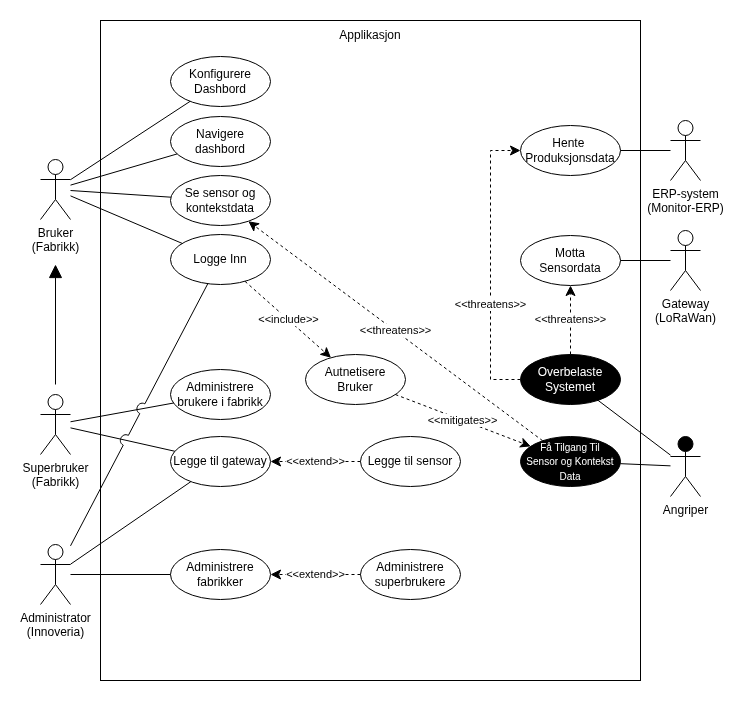

The diagram above was exported from draw.io. Its source (the exported page's mxGraphModel, read from the mxfile embedded in the PNG):
<mxGraphModel dx="1426" dy="1865" grid="1" gridSize="10" guides="1" tooltips="1" connect="1" arrows="1" fold="1" page="1" pageScale="1" pageWidth="850" pageHeight="1100" math="0" shadow="0">
  <root>
    <mxCell id="0" />
    <mxCell id="1" parent="0" />
    <mxCell id="W7mkaVwA6IF4YHohAmhm-8" parent="1" style="shape=umlActor;verticalLabelPosition=bottom;verticalAlign=top;html=1;outlineConnect=0;" value="Bruker&lt;br&gt;(Fabrikk)" vertex="1">
      <mxGeometry height="60" width="30" x="60" y="115" as="geometry" />
    </mxCell>
    <mxCell id="W7mkaVwA6IF4YHohAmhm-19" parent="1" style="shape=umlActor;verticalLabelPosition=bottom;verticalAlign=top;html=1;outlineConnect=0;" value="ERP-system&lt;br&gt;(Monitor-ERP)" vertex="1">
      <mxGeometry height="60" width="30" x="690" y="76" as="geometry" />
    </mxCell>
    <mxCell id="W7mkaVwA6IF4YHohAmhm-35" parent="1" style="shape=umlActor;verticalLabelPosition=bottom;verticalAlign=top;html=1;outlineConnect=0;fillStyle=solid;fillColor=light-dark(#000000,#000000);" value="Angriper" vertex="1">
      <mxGeometry height="60" width="30" x="690" y="392" as="geometry" />
    </mxCell>
    <mxCell id="W7mkaVwA6IF4YHohAmhm-43" parent="1" style="shape=umlActor;verticalLabelPosition=bottom;verticalAlign=top;html=1;outlineConnect=0;" value="Administrator&lt;br&gt;(Innoveria)" vertex="1">
      <mxGeometry height="60" width="30" x="60" y="500" as="geometry" />
    </mxCell>
    <mxCell id="W7mkaVwA6IF4YHohAmhm-45" parent="1" style="shape=umlActor;verticalLabelPosition=bottom;verticalAlign=top;html=1;outlineConnect=0;" value="Superbruker&lt;br&gt;(Fabrikk)" vertex="1">
      <mxGeometry height="60" width="30" x="60" y="350" as="geometry" />
    </mxCell>
    <mxCell id="W7mkaVwA6IF4YHohAmhm-48" parent="1" style="shape=umlActor;verticalLabelPosition=bottom;verticalAlign=top;html=1;outlineConnect=0;" value="Gateway&lt;br&gt;(LoRaWan)" vertex="1">
      <mxGeometry height="60" width="30" x="690" y="186" as="geometry" />
    </mxCell>
    <mxCell id="W7mkaVwA6IF4YHohAmhm-49" parent="1" style="ellipse;whiteSpace=wrap;html=1;" value="Se sensor og kontekstdata" vertex="1">
      <mxGeometry height="50" width="100" x="190" y="131" as="geometry" />
    </mxCell>
    <mxCell id="W7mkaVwA6IF4YHohAmhm-51" parent="1" style="ellipse;whiteSpace=wrap;html=1;" value="Administrere brukere i fabrikk" vertex="1">
      <mxGeometry height="50" width="100" x="190" y="325" as="geometry" />
    </mxCell>
    <mxCell id="W7mkaVwA6IF4YHohAmhm-52" parent="1" style="ellipse;whiteSpace=wrap;html=1;" value="Legge til gateway" vertex="1">
      <mxGeometry height="50" width="100" x="190" y="392" as="geometry" />
    </mxCell>
    <mxCell id="W7mkaVwA6IF4YHohAmhm-53" parent="1" style="ellipse;whiteSpace=wrap;html=1;" value="Legge til sensor" vertex="1">
      <mxGeometry height="50" width="100" x="380" y="392" as="geometry" />
    </mxCell>
    <mxCell id="W7mkaVwA6IF4YHohAmhm-54" parent="1" style="ellipse;whiteSpace=wrap;html=1;" value="Administrere fabrikker" vertex="1">
      <mxGeometry height="50" width="100" x="190" y="505" as="geometry" />
    </mxCell>
    <mxCell id="W7mkaVwA6IF4YHohAmhm-55" parent="1" style="ellipse;whiteSpace=wrap;html=1;" value="Administrere superbrukere" vertex="1">
      <mxGeometry height="50" width="100" x="380" y="505" as="geometry" />
    </mxCell>
    <mxCell id="W7mkaVwA6IF4YHohAmhm-57" parent="1" style="ellipse;whiteSpace=wrap;html=1;" value="Motta&lt;br&gt;Sensordata" vertex="1">
      <mxGeometry height="50" width="100" x="540" y="191" as="geometry" />
    </mxCell>
    <mxCell id="W7mkaVwA6IF4YHohAmhm-58" parent="1" style="ellipse;whiteSpace=wrap;html=1;" value="Hente&amp;nbsp;&lt;br&gt;Produksjonsdata" vertex="1">
      <mxGeometry height="50" width="100" x="540" y="81" as="geometry" />
    </mxCell>
    <mxCell id="W7mkaVwA6IF4YHohAmhm-59" parent="1" style="ellipse;whiteSpace=wrap;html=1;" value="Navigere dashbord" vertex="1">
      <mxGeometry height="50" width="100" x="190" y="72" as="geometry" />
    </mxCell>
    <mxCell id="W7mkaVwA6IF4YHohAmhm-71" parent="1" style="ellipse;whiteSpace=wrap;html=1;" value="Logge Inn" vertex="1">
      <mxGeometry height="50" width="100" x="190" y="190" as="geometry" />
    </mxCell>
    <mxCell id="W7mkaVwA6IF4YHohAmhm-74" edge="1" parent="1" source="W7mkaVwA6IF4YHohAmhm-45" style="endArrow=none;html=1;rounded=0;" target="W7mkaVwA6IF4YHohAmhm-51" value="">
      <mxGeometry height="50" relative="1" width="50" as="geometry">
        <mxPoint x="310" y="420" as="sourcePoint" />
        <mxPoint x="360" y="370" as="targetPoint" />
      </mxGeometry>
    </mxCell>
    <mxCell id="W7mkaVwA6IF4YHohAmhm-75" edge="1" parent="1" source="W7mkaVwA6IF4YHohAmhm-45" style="endArrow=none;html=1;rounded=0;" target="W7mkaVwA6IF4YHohAmhm-52" value="">
      <mxGeometry height="50" relative="1" width="50" as="geometry">
        <mxPoint x="310" y="420" as="sourcePoint" />
        <mxPoint x="360" y="370" as="targetPoint" />
      </mxGeometry>
    </mxCell>
    <mxCell id="W7mkaVwA6IF4YHohAmhm-77" edge="1" parent="1" source="W7mkaVwA6IF4YHohAmhm-59" style="endArrow=none;html=1;rounded=0;" target="W7mkaVwA6IF4YHohAmhm-8" value="">
      <mxGeometry height="50" relative="1" width="50" as="geometry">
        <mxPoint x="310" y="420" as="sourcePoint" />
        <mxPoint x="360" y="370" as="targetPoint" />
      </mxGeometry>
    </mxCell>
    <mxCell id="W7mkaVwA6IF4YHohAmhm-78" edge="1" parent="1" source="W7mkaVwA6IF4YHohAmhm-71" style="endArrow=none;html=1;rounded=0;" target="W7mkaVwA6IF4YHohAmhm-8" value="">
      <mxGeometry height="50" relative="1" width="50" as="geometry">
        <mxPoint x="310" y="420" as="sourcePoint" />
        <mxPoint x="360" y="370" as="targetPoint" />
      </mxGeometry>
    </mxCell>
    <mxCell id="W7mkaVwA6IF4YHohAmhm-79" edge="1" parent="1" source="W7mkaVwA6IF4YHohAmhm-54" style="endArrow=none;html=1;rounded=0;" target="W7mkaVwA6IF4YHohAmhm-43" value="">
      <mxGeometry height="50" relative="1" width="50" as="geometry">
        <mxPoint x="310" y="320" as="sourcePoint" />
        <mxPoint x="360" y="270" as="targetPoint" />
      </mxGeometry>
    </mxCell>
    <mxCell id="W7mkaVwA6IF4YHohAmhm-82" edge="1" parent="1" style="endArrow=block;html=1;rounded=0;endFill=1;startSize=10;endSize=11;" value="">
      <mxGeometry height="50" relative="1" width="50" as="geometry">
        <mxPoint x="75" y="340" as="sourcePoint" />
        <mxPoint x="75" y="220" as="targetPoint" />
      </mxGeometry>
    </mxCell>
    <mxCell id="W7mkaVwA6IF4YHohAmhm-88" edge="1" parent="1" source="W7mkaVwA6IF4YHohAmhm-58" style="endArrow=none;html=1;rounded=0;" target="W7mkaVwA6IF4YHohAmhm-19" value="">
      <mxGeometry height="50" relative="1" width="50" as="geometry">
        <mxPoint x="600" y="31" as="sourcePoint" />
        <mxPoint x="500" y="31" as="targetPoint" />
      </mxGeometry>
    </mxCell>
    <mxCell id="W7mkaVwA6IF4YHohAmhm-89" edge="1" parent="1" source="W7mkaVwA6IF4YHohAmhm-48" style="endArrow=none;html=1;rounded=0;" target="W7mkaVwA6IF4YHohAmhm-57" value="">
      <mxGeometry height="50" relative="1" width="50" as="geometry">
        <mxPoint x="710" y="196" as="sourcePoint" />
        <mxPoint x="610" y="196" as="targetPoint" />
      </mxGeometry>
    </mxCell>
    <mxCell id="W7mkaVwA6IF4YHohAmhm-97" parent="1" style="ellipse;whiteSpace=wrap;html=1;" value="Autnetisere&lt;br&gt;Bruker" vertex="1">
      <mxGeometry height="50" width="100" x="325" y="310" as="geometry" />
    </mxCell>
    <mxCell id="W7mkaVwA6IF4YHohAmhm-106" edge="1" parent="1" source="W7mkaVwA6IF4YHohAmhm-71" style="endArrow=none;html=1;rounded=0;shadow=0;jumpStyle=arc;jumpSize=11;" target="W7mkaVwA6IF4YHohAmhm-43" value="">
      <mxGeometry height="50" relative="1" width="50" as="geometry">
        <mxPoint x="250" y="470" as="sourcePoint" />
        <mxPoint x="140" y="470" as="targetPoint" />
      </mxGeometry>
    </mxCell>
    <mxCell id="W7mkaVwA6IF4YHohAmhm-108" parent="1" style="ellipse;whiteSpace=wrap;html=1;" value="Konfigurere&lt;br&gt;Dashbord" vertex="1">
      <mxGeometry height="50" width="100" x="190" y="12" as="geometry" />
    </mxCell>
    <mxCell id="W7mkaVwA6IF4YHohAmhm-109" edge="1" parent="1" source="W7mkaVwA6IF4YHohAmhm-52" style="endArrow=none;html=1;rounded=0;" target="W7mkaVwA6IF4YHohAmhm-43" value="">
      <mxGeometry height="50" relative="1" width="50" as="geometry">
        <mxPoint x="260" y="500" as="sourcePoint" />
        <mxPoint x="150" y="500" as="targetPoint" />
      </mxGeometry>
    </mxCell>
    <mxCell id="W7mkaVwA6IF4YHohAmhm-125" edge="1" parent="1" source="W7mkaVwA6IF4YHohAmhm-108" style="endArrow=none;html=1;rounded=0;" target="W7mkaVwA6IF4YHohAmhm-8" value="">
      <mxGeometry height="50" relative="1" width="50" as="geometry">
        <mxPoint x="230" y="100" as="sourcePoint" />
        <mxPoint x="130" y="100" as="targetPoint" />
      </mxGeometry>
    </mxCell>
    <mxCell id="W7mkaVwA6IF4YHohAmhm-133" edge="1" parent="1" source="W7mkaVwA6IF4YHohAmhm-49" style="endArrow=none;html=1;rounded=0;" target="W7mkaVwA6IF4YHohAmhm-8" value="">
      <mxGeometry height="50" relative="1" width="50" as="geometry">
        <mxPoint x="257" y="140" as="sourcePoint" />
        <mxPoint x="150" y="171" as="targetPoint" />
      </mxGeometry>
    </mxCell>
    <mxCell id="W7mkaVwA6IF4YHohAmhm-134" parent="1" style="ellipse;whiteSpace=wrap;html=1;fillStyle=solid;fillColor=light-dark(#000000,#000000);fontColor=light-dark(#FFFFFF,#FFFFFF);" value="&lt;font style=&quot;font-size: 10px;&quot;&gt;Få Tilgang Til&lt;br&gt;Sensor og Kontekst Data&lt;/font&gt;" vertex="1">
      <mxGeometry height="50" width="100" x="540" y="392" as="geometry" />
    </mxCell>
    <mxCell id="W7mkaVwA6IF4YHohAmhm-138" edge="1" parent="1" source="W7mkaVwA6IF4YHohAmhm-71" style="endArrow=classic;endSize=8;dashed=1;html=1;rounded=0;endFill=1;" target="W7mkaVwA6IF4YHohAmhm-97" value="&amp;lt;&amp;lt;include&amp;gt;&amp;gt;">
      <mxGeometry relative="1" width="160" as="geometry">
        <mxPoint x="320" y="290" as="sourcePoint" />
        <mxPoint x="480" y="290" as="targetPoint" />
      </mxGeometry>
    </mxCell>
    <mxCell id="W7mkaVwA6IF4YHohAmhm-139" edge="1" parent="1" source="W7mkaVwA6IF4YHohAmhm-53" style="endArrow=classic;endSize=8;dashed=1;html=1;rounded=0;endFill=1;" target="W7mkaVwA6IF4YHohAmhm-52" value="&amp;lt;&amp;lt;extend&amp;gt;&amp;gt;">
      <mxGeometry relative="1" width="160" as="geometry">
        <mxPoint x="320" y="380" as="sourcePoint" />
        <mxPoint x="406" y="456" as="targetPoint" />
      </mxGeometry>
    </mxCell>
    <mxCell id="W7mkaVwA6IF4YHohAmhm-140" edge="1" parent="1" source="W7mkaVwA6IF4YHohAmhm-55" style="endArrow=classic;endSize=8;dashed=1;html=1;rounded=0;endFill=1;" target="W7mkaVwA6IF4YHohAmhm-54" value="&amp;lt;&amp;lt;extend&amp;gt;&amp;gt;">
      <mxGeometry relative="1" width="160" as="geometry">
        <mxPoint x="410" y="520" as="sourcePoint" />
        <mxPoint x="320" y="520" as="targetPoint" />
      </mxGeometry>
    </mxCell>
    <mxCell id="W7mkaVwA6IF4YHohAmhm-141" edge="1" parent="1" source="W7mkaVwA6IF4YHohAmhm-134" style="endArrow=classic;endSize=8;dashed=1;html=1;rounded=0;endFill=1;" target="W7mkaVwA6IF4YHohAmhm-49" value="&amp;lt;&amp;lt;threatens&amp;gt;&amp;gt;">
      <mxGeometry relative="1" width="160" as="geometry">
        <mxPoint x="430" y="240" as="sourcePoint" />
        <mxPoint x="516" y="316" as="targetPoint" />
      </mxGeometry>
    </mxCell>
    <mxCell id="W7mkaVwA6IF4YHohAmhm-142" edge="1" parent="1" source="W7mkaVwA6IF4YHohAmhm-35" style="endArrow=none;html=1;rounded=0;" target="W7mkaVwA6IF4YHohAmhm-134" value="">
      <mxGeometry height="50" relative="1" width="50" as="geometry">
        <mxPoint x="720" y="390" as="sourcePoint" />
        <mxPoint x="660" y="390" as="targetPoint" />
      </mxGeometry>
    </mxCell>
    <mxCell id="W7mkaVwA6IF4YHohAmhm-144" edge="1" parent="1" source="W7mkaVwA6IF4YHohAmhm-97" style="endArrow=classic;endSize=8;dashed=1;html=1;rounded=0;endFill=1;" target="W7mkaVwA6IF4YHohAmhm-134" value="&amp;lt;&amp;lt;mitigates&amp;gt;&amp;gt;">
      <mxGeometry relative="1" width="160" as="geometry">
        <mxPoint x="480" y="340" as="sourcePoint" />
        <mxPoint x="566" y="416" as="targetPoint" />
      </mxGeometry>
    </mxCell>
    <mxCell id="W7mkaVwA6IF4YHohAmhm-146" parent="1" style="ellipse;whiteSpace=wrap;html=1;fillStyle=solid;fillColor=light-dark(#000000,#000000);fontColor=light-dark(#FFFFFF,#FFFFFF);" value="&lt;font style=&quot;&quot;&gt;Overbelaste&lt;/font&gt;&lt;div&gt;&lt;font style=&quot;&quot;&gt;Systemet&lt;/font&gt;&lt;/div&gt;" vertex="1">
      <mxGeometry height="50" width="100" x="540" y="310" as="geometry" />
    </mxCell>
    <mxCell id="W7mkaVwA6IF4YHohAmhm-147" edge="1" parent="1" source="W7mkaVwA6IF4YHohAmhm-35" style="endArrow=none;html=1;rounded=0;" target="W7mkaVwA6IF4YHohAmhm-146" value="">
      <mxGeometry height="50" relative="1" width="50" as="geometry">
        <mxPoint x="732" y="475" as="sourcePoint" />
        <mxPoint x="660" y="420" as="targetPoint" />
      </mxGeometry>
    </mxCell>
    <mxCell id="W7mkaVwA6IF4YHohAmhm-149" edge="1" parent="1" source="W7mkaVwA6IF4YHohAmhm-146" style="endArrow=classic;endSize=8;dashed=1;html=1;rounded=0;endFill=1;" target="W7mkaVwA6IF4YHohAmhm-58" value="&amp;lt;&amp;lt;threatens&amp;gt;&amp;gt;">
      <mxGeometry relative="1" width="160" x="-0.2734" as="geometry">
        <mxPoint as="offset" />
        <Array as="points">
          <mxPoint x="510" y="335" />
          <mxPoint x="510" y="210" />
          <mxPoint x="510" y="106" />
        </Array>
        <mxPoint x="530" y="309" as="sourcePoint" />
        <mxPoint x="530" y="240" as="targetPoint" />
      </mxGeometry>
    </mxCell>
    <mxCell id="W7mkaVwA6IF4YHohAmhm-155" parent="1" style="text;html=1;whiteSpace=wrap;strokeColor=none;fillColor=none;align=center;verticalAlign=middle;rounded=0;" value="Applikasjon" vertex="1">
      <mxGeometry height="30" width="60" x="360" y="-24" as="geometry" />
    </mxCell>
    <mxCell id="W7mkaVwA6IF4YHohAmhm-154" parent="1" style="rounded=0;whiteSpace=wrap;html=1;fillColor=none;" value="" vertex="1">
      <mxGeometry height="660" width="540" x="120" y="-24" as="geometry" />
    </mxCell>
    <mxCell id="W7mkaVwA6IF4YHohAmhm-157" edge="1" parent="1" source="W7mkaVwA6IF4YHohAmhm-146" style="endArrow=classic;endSize=8;dashed=1;html=1;rounded=0;endFill=1;" target="W7mkaVwA6IF4YHohAmhm-57" value="&amp;lt;&amp;lt;threatens&amp;gt;&amp;gt;">
      <mxGeometry relative="1" width="160" as="geometry">
        <mxPoint x="744" y="369" as="sourcePoint" />
        <mxPoint x="450" y="150" as="targetPoint" />
      </mxGeometry>
    </mxCell>
  </root>
</mxGraphModel>